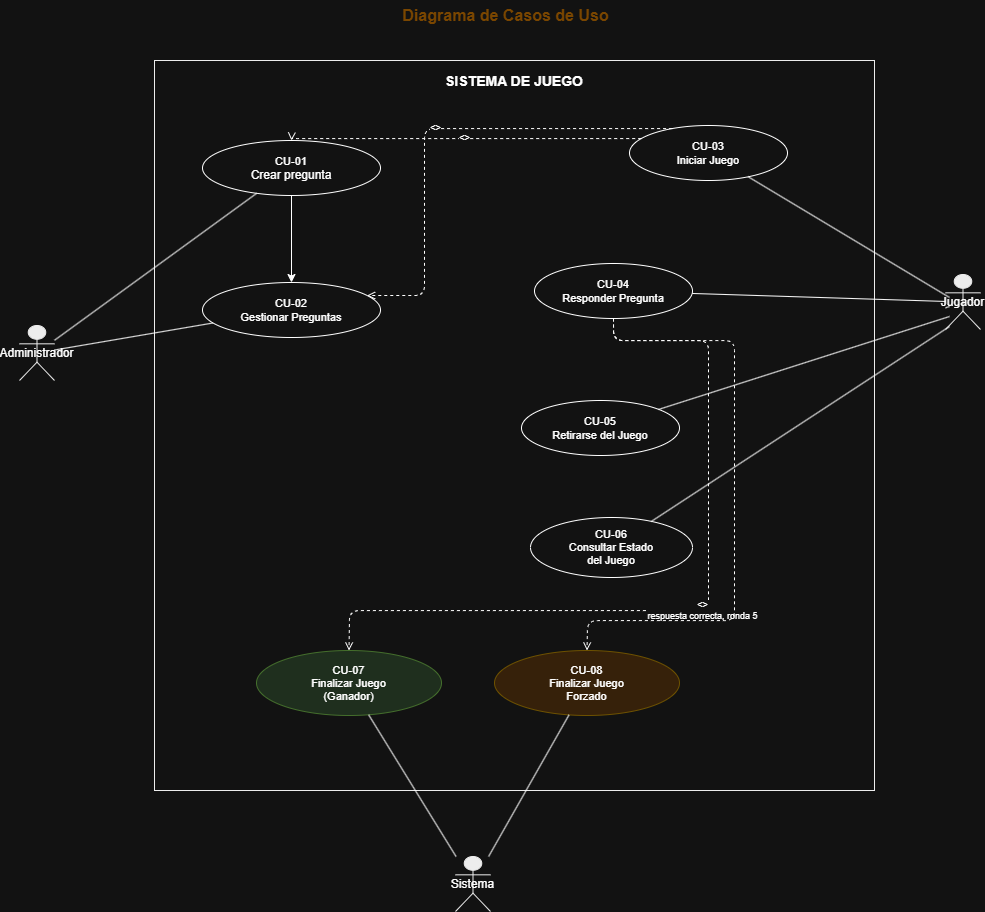

The diagram above was exported from draw.io. Its source (the exported page's mxGraphModel, read from the mxfile embedded in the PNG):
<mxGraphModel dx="1149" dy="465" grid="0" gridSize="10" guides="1" tooltips="1" connect="1" arrows="1" fold="1" page="0" pageScale="1" pageWidth="1000" pageHeight="700" background="light-dark(#FFFFFF,#121212)" math="0" shadow="0">
  <root>
    <mxCell id="0" />
    <mxCell id="1" parent="0" />
    <mxCell id="uc-title" parent="1" style="text;html=1;strokeColor=none;fillColor=none;align=center;verticalAlign=middle;fontSize=16;fontColor=#fbbf24;" value="&lt;b&gt;Diagrama de Casos de Uso&lt;/b&gt;" vertex="1">
      <mxGeometry height="30" width="250" x="1039" y="734" as="geometry" />
    </mxCell>
    <mxCell id="nTCjwLJkSWPzPPGL5wW--1" parent="1" style="rounded=0;whiteSpace=wrap;html=1;fillColor=none;strokeColor=#000000;verticalAlign=top;fontSize=14;fontStyle=1;spacingTop=6;" value="SISTEMA DE JUEGO" vertex="1">
      <mxGeometry height="730" width="720" x="813" y="794" as="geometry" />
    </mxCell>
    <mxCell id="nTCjwLJkSWPzPPGL5wW--2" parent="1" style="shape=umlActor;whiteSpace=wrap;html=1;fontSize=12;fillColor=#000000;strokeColor=#000000;" value="Administrador" vertex="1">
      <mxGeometry height="55" width="35" x="678" y="1059" as="geometry" />
    </mxCell>
    <mxCell id="nTCjwLJkSWPzPPGL5wW--3" parent="1" style="shape=umlActor;whiteSpace=wrap;html=1;fontSize=12;fillColor=#000000;strokeColor=#000000;" value="Sistema" vertex="1">
      <mxGeometry height="55" width="35" x="1114" y="1590" as="geometry" />
    </mxCell>
    <mxCell id="nTCjwLJkSWPzPPGL5wW--4" edge="1" parent="1" source="nTCjwLJkSWPzPPGL5wW--5" style="edgeStyle=orthogonalEdgeStyle;rounded=0;orthogonalLoop=1;jettySize=auto;html=1;entryX=0.5;entryY=0;entryDx=0;entryDy=0;" target="nTCjwLJkSWPzPPGL5wW--6">
      <mxGeometry relative="1" as="geometry" />
    </mxCell>
    <mxCell id="nTCjwLJkSWPzPPGL5wW--5" parent="1" style="ellipse;whiteSpace=wrap;html=1;fontSize=11;" value="CU-01&lt;br&gt;&lt;span style=&quot;font-size: 12px;&quot;&gt;&lt;font style=&quot;color: light-dark(rgb(255, 255, 255), rgb(255, 255, 255));&quot;&gt;Crear pregunta&lt;/font&gt;&lt;/span&gt;" vertex="1">
      <mxGeometry height="55" width="178" x="861" y="874" as="geometry" />
    </mxCell>
    <mxCell id="nTCjwLJkSWPzPPGL5wW--6" parent="1" style="ellipse;whiteSpace=wrap;html=1;fontSize=11;" value="CU-02&#10;Gestionar Preguntas" vertex="1">
      <mxGeometry height="55" width="178" x="861" y="1016" as="geometry" />
    </mxCell>
    <mxCell id="nTCjwLJkSWPzPPGL5wW--7" parent="1" style="ellipse;whiteSpace=wrap;html=1;fontSize=11;" value="CU-03&lt;br&gt;Iniciar Juego" vertex="1">
      <mxGeometry height="55" width="158" x="1288" y="859" as="geometry" />
    </mxCell>
    <mxCell id="nTCjwLJkSWPzPPGL5wW--8" parent="1" style="ellipse;whiteSpace=wrap;html=1;fontSize=11;" value="CU-04&lt;br&gt;Responder Pregunta" vertex="1">
      <mxGeometry height="55" width="158" x="1193" y="997" as="geometry" />
    </mxCell>
    <mxCell id="nTCjwLJkSWPzPPGL5wW--9" parent="1" style="ellipse;whiteSpace=wrap;html=1;fontSize=11;" value="CU-05&lt;br&gt;Retirarse del Juego" vertex="1">
      <mxGeometry height="55" width="158" x="1180" y="1134" as="geometry" />
    </mxCell>
    <mxCell id="nTCjwLJkSWPzPPGL5wW--10" parent="1" style="ellipse;whiteSpace=wrap;html=1;fontSize=11;" value="CU-06&lt;br&gt;Consultar Estado&lt;br&gt;del Juego" vertex="1">
      <mxGeometry height="60" width="162" x="1189" y="1251" as="geometry" />
    </mxCell>
    <mxCell id="nTCjwLJkSWPzPPGL5wW--11" parent="1" style="ellipse;whiteSpace=wrap;html=1;fontSize=11;fillColor=#d5e8d4;strokeColor=#82b366;" value="CU-07&lt;br&gt;Finalizar Juego&lt;br&gt;(Ganador)" vertex="1">
      <mxGeometry height="65" width="185" x="915" y="1384" as="geometry" />
    </mxCell>
    <mxCell id="nTCjwLJkSWPzPPGL5wW--12" parent="1" style="ellipse;whiteSpace=wrap;html=1;fontSize=11;fillColor=#ffe6cc;strokeColor=#d6b656;" value="CU-08&lt;br&gt;Finalizar Juego&lt;br&gt;Forzado" vertex="1">
      <mxGeometry height="65" width="185" x="1153" y="1384" as="geometry" />
    </mxCell>
    <mxCell id="nTCjwLJkSWPzPPGL5wW--13" edge="1" parent="1" source="nTCjwLJkSWPzPPGL5wW--2" style="endArrow=none;html=1;" target="nTCjwLJkSWPzPPGL5wW--5">
      <mxGeometry relative="1" as="geometry" />
    </mxCell>
    <mxCell id="nTCjwLJkSWPzPPGL5wW--14" edge="1" parent="1" source="nTCjwLJkSWPzPPGL5wW--2" style="endArrow=none;html=1;" target="nTCjwLJkSWPzPPGL5wW--6">
      <mxGeometry relative="1" as="geometry" />
    </mxCell>
    <mxCell id="nTCjwLJkSWPzPPGL5wW--15" edge="1" parent="1" style="endArrow=none;html=1;" target="nTCjwLJkSWPzPPGL5wW--7">
      <mxGeometry relative="1" as="geometry">
        <mxPoint x="1608" y="1031" as="sourcePoint" />
      </mxGeometry>
    </mxCell>
    <mxCell id="nTCjwLJkSWPzPPGL5wW--16" edge="1" parent="1" source="nTCjwLJkSWPzPPGL5wW--25" style="endArrow=none;html=1;" target="nTCjwLJkSWPzPPGL5wW--8">
      <mxGeometry relative="1" as="geometry">
        <mxPoint x="1608" y="1040" as="sourcePoint" />
      </mxGeometry>
    </mxCell>
    <mxCell id="nTCjwLJkSWPzPPGL5wW--17" edge="1" parent="1" style="endArrow=none;html=1;" target="nTCjwLJkSWPzPPGL5wW--9">
      <mxGeometry relative="1" as="geometry">
        <mxPoint x="1608" y="1050" as="sourcePoint" />
      </mxGeometry>
    </mxCell>
    <mxCell id="nTCjwLJkSWPzPPGL5wW--18" edge="1" parent="1" style="endArrow=none;html=1;" target="nTCjwLJkSWPzPPGL5wW--10">
      <mxGeometry relative="1" as="geometry">
        <mxPoint x="1608" y="1060" as="sourcePoint" />
      </mxGeometry>
    </mxCell>
    <mxCell id="nTCjwLJkSWPzPPGL5wW--19" edge="1" parent="1" source="nTCjwLJkSWPzPPGL5wW--8" style="dashed=1;endArrow=open;endFill=0;html=1;fontSize=9;edgeStyle=orthogonalEdgeStyle;" target="nTCjwLJkSWPzPPGL5wW--11" value="&lt;&lt;extends&gt;&gt;&#10;respuesta correcta, ronda 5">
      <mxGeometry relative="1" as="geometry">
        <Array as="points">
          <mxPoint x="1367" y="1074" />
          <mxPoint x="1367" y="1344" />
          <mxPoint x="1008" y="1344" />
        </Array>
      </mxGeometry>
    </mxCell>
    <mxCell id="nTCjwLJkSWPzPPGL5wW--20" edge="1" parent="1" source="nTCjwLJkSWPzPPGL5wW--8" style="dashed=1;endArrow=open;endFill=0;html=1;fontSize=9;edgeStyle=orthogonalEdgeStyle;" target="nTCjwLJkSWPzPPGL5wW--12" value="">
      <mxGeometry relative="1" as="geometry">
        <Array as="points">
          <mxPoint x="1393" y="1074" />
          <mxPoint x="1393" y="1354" />
          <mxPoint x="1246" y="1354" />
        </Array>
      </mxGeometry>
    </mxCell>
    <mxCell id="nTCjwLJkSWPzPPGL5wW--21" edge="1" parent="1" source="nTCjwLJkSWPzPPGL5wW--3" style="endArrow=none;html=1;" target="nTCjwLJkSWPzPPGL5wW--11">
      <mxGeometry relative="1" as="geometry" />
    </mxCell>
    <mxCell id="nTCjwLJkSWPzPPGL5wW--22" edge="1" parent="1" source="nTCjwLJkSWPzPPGL5wW--3" style="endArrow=none;html=1;" target="nTCjwLJkSWPzPPGL5wW--12">
      <mxGeometry relative="1" as="geometry" />
    </mxCell>
    <mxCell id="nTCjwLJkSWPzPPGL5wW--23" edge="1" parent="1" source="nTCjwLJkSWPzPPGL5wW--7" style="dashed=1;endArrow=open;endFill=0;html=1;fontSize=9;edgeStyle=orthogonalEdgeStyle;" target="nTCjwLJkSWPzPPGL5wW--5" value="&lt;&lt;requiere&gt;&gt;">
      <mxGeometry relative="1" as="geometry">
        <Array as="points">
          <mxPoint x="1303" y="872" />
          <mxPoint x="1050" y="872" />
        </Array>
      </mxGeometry>
    </mxCell>
    <mxCell id="nTCjwLJkSWPzPPGL5wW--24" edge="1" parent="1" source="nTCjwLJkSWPzPPGL5wW--7" style="dashed=1;endArrow=open;endFill=0;html=1;fontSize=9;edgeStyle=orthogonalEdgeStyle;" target="nTCjwLJkSWPzPPGL5wW--6" value="&lt;&lt;requiere&gt;&gt;">
      <mxGeometry relative="1" as="geometry">
        <Array as="points">
          <mxPoint x="1303" y="862" />
          <mxPoint x="1083" y="862" />
          <mxPoint x="1083" y="1029" />
        </Array>
      </mxGeometry>
    </mxCell>
    <mxCell id="nTCjwLJkSWPzPPGL5wW--26" edge="1" parent="1" style="endArrow=none;html=1;" target="nTCjwLJkSWPzPPGL5wW--25" value="">
      <mxGeometry relative="1" as="geometry">
        <mxPoint x="1608" y="1040" as="sourcePoint" />
        <mxPoint x="1350" y="1028" as="targetPoint" />
      </mxGeometry>
    </mxCell>
    <mxCell id="nTCjwLJkSWPzPPGL5wW--25" parent="1" style="shape=umlActor;whiteSpace=wrap;html=1;fontSize=12;fillColor=#000000;strokeColor=#000000;" value="Jugador" vertex="1">
      <mxGeometry height="55" width="35" x="1604" y="1008" as="geometry" />
    </mxCell>
  </root>
</mxGraphModel>